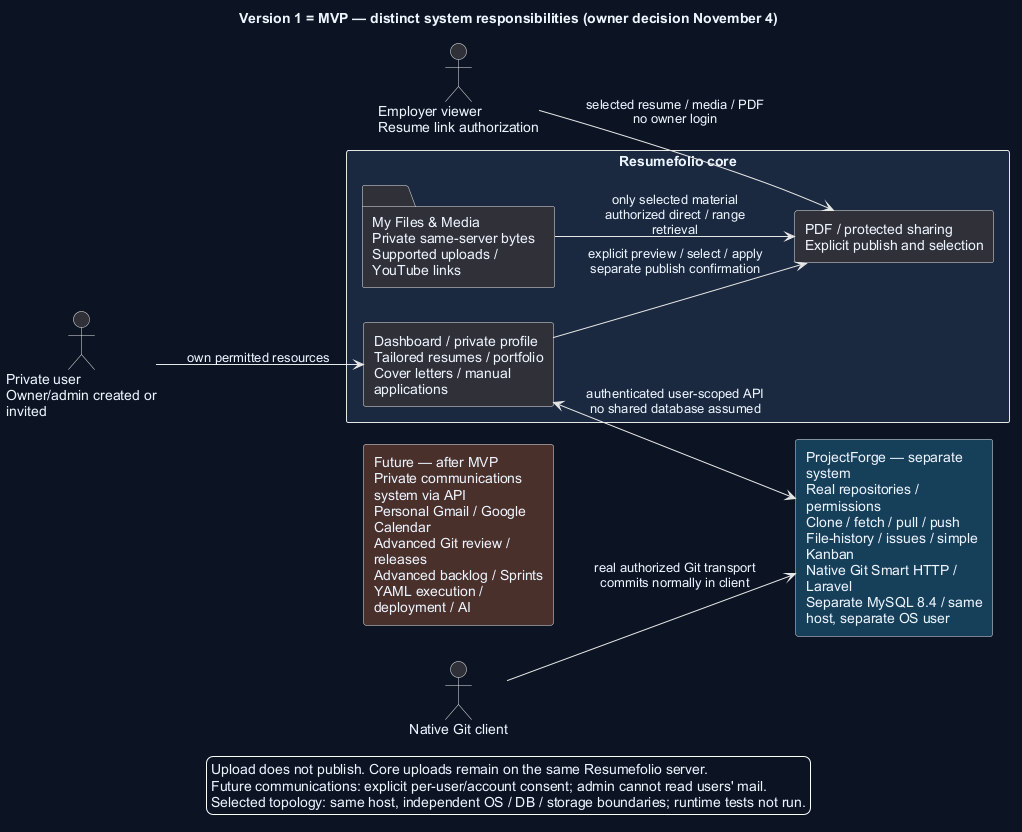

The diagram above was rendered by PlantUML. Its source (embedded in the PNG):
@startuml
' OWNER-MVP-2026-11-04 review: MVP systems. Replace a combined product boundary with distinct core/ProjectForge and explicit future scope.
title Version 1 = MVP — distinct system responsibilities (owner decision November 4)
skinparam backgroundColor #0D1525
skinparam defaultFontColor #EDF4FF
skinparam shadowing false
skinparam defaultFontName Arial
skinparam wrapWidth 180

left to right direction
actor "Private user\nOwner/admin created or invited" as U
actor "Employer viewer\nResume link authorization" as V
rectangle "Resumefolio core" as CORE #1A2940 {
 rectangle "Dashboard / private profile\nTailored resumes / portfolio\nCover letters / manual applications" as C
 rectangle "PDF / protected sharing\nExplicit publish and selection" as S
 folder "My Files & Media\nPrivate same-server bytes\nSupported uploads / YouTube links" as F
 C --> S : explicit preview / select / apply\nseparate publish confirmation
 F --> S : only selected material\nauthorized direct / range retrieval
}
rectangle "ProjectForge — separate system\nReal repositories / permissions\nClone / fetch / pull / push\nFile-history / issues / simple Kanban\nNative Git Smart HTTP / Laravel\nSeparate MySQL 8.4 / same host, separate OS user" as PF #17405A
rectangle "Future — after MVP\nPrivate communications system via API\nPersonal Gmail / Google Calendar\nAdvanced Git review / releases\nAdvanced backlog / Sprints\nYAML execution / deployment / AI" as FUT #4A302B
U --> C : own permitted resources
V --> S : selected resume / media / PDF\nno owner login
C <--> PF : authenticated user-scoped API\nno shared database assumed
actor "Native Git client" as G
G --> PF : real authorized Git transport\ncommits normally in client
FUT -[hidden]-> PF
legend bottom
 Upload does not publish. Core uploads remain on the same Resumefolio server.
 Future communications: explicit per-user/account consent; admin cannot read users' mail.
 Selected topology: same host, independent OS / DB / storage boundaries; runtime tests not run.
endlegend
@enduml